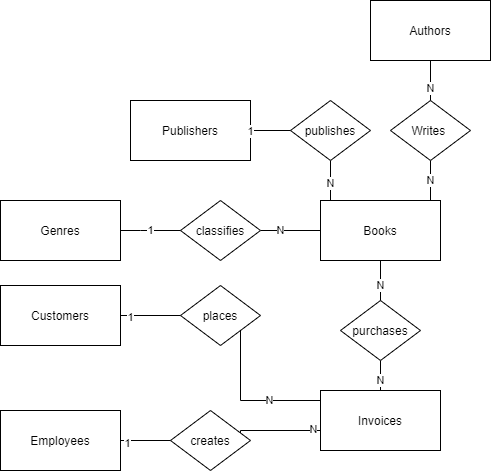

The diagram above was exported from draw.io. Its source (the exported page's mxGraphModel, read from the mxfile embedded in the PNG):
<mxGraphModel dx="1510" dy="671" grid="1" gridSize="10" guides="1" tooltips="1" connect="1" arrows="1" fold="1" page="1" pageScale="1" pageWidth="850" pageHeight="1100" math="0" shadow="0">
  <root>
    <mxCell id="abDc376ksxgpwX7iWDI5-0" />
    <mxCell id="abDc376ksxgpwX7iWDI5-1" parent="abDc376ksxgpwX7iWDI5-0" />
    <mxCell id="abDc376ksxgpwX7iWDI5-2" value="" style="edgeStyle=orthogonalEdgeStyle;rounded=0;orthogonalLoop=1;jettySize=auto;html=1;endArrow=none;endFill=0;entryX=0;entryY=0.5;entryDx=0;entryDy=0;exitX=1;exitY=0.5;exitDx=0;exitDy=0;" edge="1" parent="abDc376ksxgpwX7iWDI5-1" source="abDc376ksxgpwX7iWDI5-32" target="abDc376ksxgpwX7iWDI5-14">
      <mxGeometry relative="1" as="geometry">
        <mxPoint x="10" y="230" as="sourcePoint" />
        <mxPoint x="10" y="340" as="targetPoint" />
        <Array as="points">
          <mxPoint x="90" y="300" />
          <mxPoint x="90" y="300" />
        </Array>
      </mxGeometry>
    </mxCell>
    <mxCell id="abDc376ksxgpwX7iWDI5-3" value="N" style="edgeLabel;html=1;align=center;verticalAlign=middle;resizable=0;points=[];" vertex="1" connectable="0" parent="abDc376ksxgpwX7iWDI5-2">
      <mxGeometry x="0.8667" relative="1" as="geometry">
        <mxPoint x="-36.670000000000016" as="offset" />
      </mxGeometry>
    </mxCell>
    <mxCell id="abDc376ksxgpwX7iWDI5-5" value="&lt;p dir=&quot;auto&quot;&gt;Genres&lt;/p&gt;" style="rounded=0;whiteSpace=wrap;html=1;" vertex="1" parent="abDc376ksxgpwX7iWDI5-1">
      <mxGeometry x="-170" y="270" width="120" height="60" as="geometry" />
    </mxCell>
    <mxCell id="abDc376ksxgpwX7iWDI5-6" value="" style="edgeStyle=orthogonalEdgeStyle;rounded=0;orthogonalLoop=1;jettySize=auto;html=1;endArrow=none;endFill=0;" edge="1" parent="abDc376ksxgpwX7iWDI5-1" source="abDc376ksxgpwX7iWDI5-35" target="abDc376ksxgpwX7iWDI5-14">
      <mxGeometry relative="1" as="geometry">
        <Array as="points">
          <mxPoint x="160" y="230" />
          <mxPoint x="160" y="230" />
        </Array>
      </mxGeometry>
    </mxCell>
    <mxCell id="abDc376ksxgpwX7iWDI5-7" value="N" style="edgeLabel;html=1;align=center;verticalAlign=middle;resizable=0;points=[];" vertex="1" connectable="0" parent="abDc376ksxgpwX7iWDI5-6">
      <mxGeometry x="0.7857" y="1" relative="1" as="geometry">
        <mxPoint x="-1" y="-13.329999999999991" as="offset" />
      </mxGeometry>
    </mxCell>
    <mxCell id="abDc376ksxgpwX7iWDI5-8" value="&lt;p dir=&quot;auto&quot;&gt;&lt;span&gt;Publishers&lt;/span&gt;&lt;/p&gt;" style="rounded=0;whiteSpace=wrap;html=1;" vertex="1" parent="abDc376ksxgpwX7iWDI5-1">
      <mxGeometry x="-40" y="170" width="120" height="60" as="geometry" />
    </mxCell>
    <mxCell id="abDc376ksxgpwX7iWDI5-9" style="edgeStyle=orthogonalEdgeStyle;rounded=0;orthogonalLoop=1;jettySize=auto;html=1;endArrow=none;endFill=0;entryX=0.75;entryY=0;entryDx=0;entryDy=0;exitX=0.5;exitY=1;exitDx=0;exitDy=0;" edge="1" parent="abDc376ksxgpwX7iWDI5-1" source="abDc376ksxgpwX7iWDI5-77" target="abDc376ksxgpwX7iWDI5-14">
      <mxGeometry relative="1" as="geometry">
        <mxPoint x="360" y="320" as="sourcePoint" />
        <mxPoint x="400" y="100" as="targetPoint" />
        <Array as="points">
          <mxPoint x="260" y="270" />
        </Array>
      </mxGeometry>
    </mxCell>
    <mxCell id="abDc376ksxgpwX7iWDI5-10" value="N" style="edgeLabel;html=1;align=center;verticalAlign=middle;resizable=0;points=[];" vertex="1" connectable="0" parent="abDc376ksxgpwX7iWDI5-9">
      <mxGeometry x="0.85" y="3" relative="1" as="geometry">
        <mxPoint x="15.83" y="-23.33" as="offset" />
      </mxGeometry>
    </mxCell>
    <mxCell id="abDc376ksxgpwX7iWDI5-11" value="&lt;p dir=&quot;auto&quot;&gt;&lt;span&gt;Authors&lt;/span&gt;&lt;br&gt;&lt;/p&gt;" style="rounded=0;whiteSpace=wrap;html=1;" vertex="1" parent="abDc376ksxgpwX7iWDI5-1">
      <mxGeometry x="199.99999999999997" y="70" width="120" height="60" as="geometry" />
    </mxCell>
    <mxCell id="abDc376ksxgpwX7iWDI5-12" style="edgeStyle=orthogonalEdgeStyle;rounded=0;orthogonalLoop=1;jettySize=auto;html=1;endArrow=none;endFill=0;" edge="1" parent="abDc376ksxgpwX7iWDI5-1" source="abDc376ksxgpwX7iWDI5-82" target="abDc376ksxgpwX7iWDI5-23">
      <mxGeometry relative="1" as="geometry">
        <Array as="points" />
      </mxGeometry>
    </mxCell>
    <mxCell id="abDc376ksxgpwX7iWDI5-13" value="N" style="edgeLabel;html=1;align=center;verticalAlign=middle;resizable=0;points=[];" vertex="1" connectable="0" parent="abDc376ksxgpwX7iWDI5-12">
      <mxGeometry x="0.7222" y="2" relative="1" as="geometry">
        <mxPoint x="-2" y="-3.33" as="offset" />
      </mxGeometry>
    </mxCell>
    <mxCell id="abDc376ksxgpwX7iWDI5-14" value="&lt;p dir=&quot;auto&quot;&gt;Books&lt;/p&gt;" style="rounded=0;whiteSpace=wrap;html=1;" vertex="1" parent="abDc376ksxgpwX7iWDI5-1">
      <mxGeometry x="150" y="270" width="120" height="60" as="geometry" />
    </mxCell>
    <mxCell id="abDc376ksxgpwX7iWDI5-15" style="edgeStyle=orthogonalEdgeStyle;rounded=0;orthogonalLoop=1;jettySize=auto;html=1;endArrow=none;endFill=0;" edge="1" parent="abDc376ksxgpwX7iWDI5-1" source="abDc376ksxgpwX7iWDI5-71" target="abDc376ksxgpwX7iWDI5-23">
      <mxGeometry relative="1" as="geometry">
        <mxPoint x="280" y="520" as="sourcePoint" />
        <Array as="points">
          <mxPoint x="70" y="470" />
        </Array>
      </mxGeometry>
    </mxCell>
    <mxCell id="abDc376ksxgpwX7iWDI5-16" value="N" style="edgeLabel;html=1;align=center;verticalAlign=middle;resizable=0;points=[];" vertex="1" connectable="0" parent="abDc376ksxgpwX7iWDI5-15">
      <mxGeometry x="0.7818" y="2" relative="1" as="geometry">
        <mxPoint x="-35" y="2" as="offset" />
      </mxGeometry>
    </mxCell>
    <mxCell id="abDc376ksxgpwX7iWDI5-19" value="&lt;p dir=&quot;auto&quot;&gt;Customers&lt;/p&gt;" style="rounded=0;whiteSpace=wrap;html=1;" vertex="1" parent="abDc376ksxgpwX7iWDI5-1">
      <mxGeometry x="-170" y="355" width="120" height="60" as="geometry" />
    </mxCell>
    <mxCell id="abDc376ksxgpwX7iWDI5-23" value="&lt;p dir=&quot;auto&quot;&gt;Invoices&lt;/p&gt;" style="rounded=0;whiteSpace=wrap;html=1;" vertex="1" parent="abDc376ksxgpwX7iWDI5-1">
      <mxGeometry x="150" y="460" width="120" height="60" as="geometry" />
    </mxCell>
    <mxCell id="abDc376ksxgpwX7iWDI5-24" style="edgeStyle=orthogonalEdgeStyle;rounded=0;orthogonalLoop=1;jettySize=auto;html=1;endArrow=none;endFill=0;" edge="1" parent="abDc376ksxgpwX7iWDI5-1" source="abDc376ksxgpwX7iWDI5-74" target="abDc376ksxgpwX7iWDI5-23">
      <mxGeometry relative="1" as="geometry">
        <Array as="points">
          <mxPoint x="70" y="500" />
        </Array>
      </mxGeometry>
    </mxCell>
    <mxCell id="abDc376ksxgpwX7iWDI5-25" value="N" style="edgeLabel;html=1;align=center;verticalAlign=middle;resizable=0;points=[];" vertex="1" connectable="0" parent="abDc376ksxgpwX7iWDI5-24">
      <mxGeometry x="0.8182" y="1" relative="1" as="geometry">
        <mxPoint as="offset" />
      </mxGeometry>
    </mxCell>
    <mxCell id="abDc376ksxgpwX7iWDI5-30" value="&lt;p dir=&quot;auto&quot;&gt;Employees&lt;/p&gt;" style="rounded=0;whiteSpace=wrap;html=1;" vertex="1" parent="abDc376ksxgpwX7iWDI5-1">
      <mxGeometry x="-170.0000000000001" y="480" width="120" height="60" as="geometry" />
    </mxCell>
    <mxCell id="abDc376ksxgpwX7iWDI5-32" value="&lt;p dir=&quot;auto&quot;&gt;classifies&lt;/p&gt;" style="rhombus;whiteSpace=wrap;html=1;" vertex="1" parent="abDc376ksxgpwX7iWDI5-1">
      <mxGeometry x="10" y="270" width="80" height="60" as="geometry" />
    </mxCell>
    <mxCell id="abDc376ksxgpwX7iWDI5-33" value="" style="edgeStyle=orthogonalEdgeStyle;rounded=0;orthogonalLoop=1;jettySize=auto;html=1;endArrow=none;endFill=0;entryX=1;entryY=0.5;entryDx=0;entryDy=0;exitX=0;exitY=0.5;exitDx=0;exitDy=0;" edge="1" parent="abDc376ksxgpwX7iWDI5-1" source="abDc376ksxgpwX7iWDI5-32" target="abDc376ksxgpwX7iWDI5-5">
      <mxGeometry relative="1" as="geometry">
        <mxPoint x="-140" y="210.0000000000001" as="sourcePoint" />
        <mxPoint x="-90" y="210.0000000000001" as="targetPoint" />
        <Array as="points">
          <mxPoint x="-30" y="300" />
        </Array>
      </mxGeometry>
    </mxCell>
    <mxCell id="abDc376ksxgpwX7iWDI5-34" value="1" style="edgeLabel;html=1;align=center;verticalAlign=middle;resizable=0;points=[];" vertex="1" connectable="0" parent="abDc376ksxgpwX7iWDI5-33">
      <mxGeometry x="-0.8857" relative="1" as="geometry">
        <mxPoint x="-27.5" as="offset" />
      </mxGeometry>
    </mxCell>
    <mxCell id="abDc376ksxgpwX7iWDI5-35" value="&lt;p dir=&quot;auto&quot;&gt;publishes&lt;/p&gt;" style="rhombus;whiteSpace=wrap;html=1;" vertex="1" parent="abDc376ksxgpwX7iWDI5-1">
      <mxGeometry x="120" y="170" width="80" height="60" as="geometry" />
    </mxCell>
    <mxCell id="abDc376ksxgpwX7iWDI5-36" value="" style="edgeStyle=orthogonalEdgeStyle;rounded=0;orthogonalLoop=1;jettySize=auto;html=1;endArrow=none;endFill=0;" edge="1" parent="abDc376ksxgpwX7iWDI5-1" source="abDc376ksxgpwX7iWDI5-8" target="abDc376ksxgpwX7iWDI5-35">
      <mxGeometry relative="1" as="geometry">
        <mxPoint x="-95" y="-69.99999999999989" as="sourcePoint" />
        <mxPoint x="-135" y="30" as="targetPoint" />
      </mxGeometry>
    </mxCell>
    <mxCell id="abDc376ksxgpwX7iWDI5-37" value="1" style="edgeLabel;html=1;align=center;verticalAlign=middle;resizable=0;points=[];" vertex="1" connectable="0" parent="abDc376ksxgpwX7iWDI5-36">
      <mxGeometry x="-0.8143" y="4" relative="1" as="geometry">
        <mxPoint x="-4" y="4.999999999999993" as="offset" />
      </mxGeometry>
    </mxCell>
    <mxCell id="abDc376ksxgpwX7iWDI5-71" value="&lt;p dir=&quot;auto&quot;&gt;places&lt;/p&gt;" style="rhombus;whiteSpace=wrap;html=1;" vertex="1" parent="abDc376ksxgpwX7iWDI5-1">
      <mxGeometry x="10" y="355" width="80" height="60" as="geometry" />
    </mxCell>
    <mxCell id="abDc376ksxgpwX7iWDI5-72" style="edgeStyle=orthogonalEdgeStyle;rounded=0;orthogonalLoop=1;jettySize=auto;html=1;endArrow=none;endFill=0;" edge="1" parent="abDc376ksxgpwX7iWDI5-1" source="abDc376ksxgpwX7iWDI5-19" target="abDc376ksxgpwX7iWDI5-71">
      <mxGeometry relative="1" as="geometry">
        <mxPoint x="410" y="420" as="sourcePoint" />
        <mxPoint x="260" y="650.0000000000002" as="targetPoint" />
        <Array as="points" />
      </mxGeometry>
    </mxCell>
    <mxCell id="abDc376ksxgpwX7iWDI5-73" value="1" style="edgeLabel;html=1;align=center;verticalAlign=middle;resizable=0;points=[];" vertex="1" connectable="0" parent="abDc376ksxgpwX7iWDI5-72">
      <mxGeometry x="-0.6727" y="-2" relative="1" as="geometry">
        <mxPoint as="offset" />
      </mxGeometry>
    </mxCell>
    <mxCell id="abDc376ksxgpwX7iWDI5-74" value="&lt;p dir=&quot;auto&quot;&gt;creates&lt;/p&gt;" style="rhombus;whiteSpace=wrap;html=1;" vertex="1" parent="abDc376ksxgpwX7iWDI5-1">
      <mxGeometry y="480" width="80" height="60" as="geometry" />
    </mxCell>
    <mxCell id="abDc376ksxgpwX7iWDI5-75" style="edgeStyle=orthogonalEdgeStyle;rounded=0;orthogonalLoop=1;jettySize=auto;html=1;endArrow=none;endFill=0;" edge="1" parent="abDc376ksxgpwX7iWDI5-1" source="abDc376ksxgpwX7iWDI5-30" target="abDc376ksxgpwX7iWDI5-74">
      <mxGeometry relative="1" as="geometry">
        <mxPoint x="538.5699999999997" y="680.0000000000002" as="sourcePoint" />
        <mxPoint x="280" y="680.0000000000002" as="targetPoint" />
      </mxGeometry>
    </mxCell>
    <mxCell id="abDc376ksxgpwX7iWDI5-76" value="1" style="edgeLabel;html=1;align=center;verticalAlign=middle;resizable=0;points=[];" vertex="1" connectable="0" parent="abDc376ksxgpwX7iWDI5-75">
      <mxGeometry x="-0.7455" y="-3" relative="1" as="geometry">
        <mxPoint as="offset" />
      </mxGeometry>
    </mxCell>
    <mxCell id="abDc376ksxgpwX7iWDI5-77" value="&lt;p dir=&quot;auto&quot;&gt;Writes&amp;nbsp;&lt;/p&gt;" style="rhombus;whiteSpace=wrap;html=1;" vertex="1" parent="abDc376ksxgpwX7iWDI5-1">
      <mxGeometry x="220" y="170" width="80" height="60" as="geometry" />
    </mxCell>
    <mxCell id="abDc376ksxgpwX7iWDI5-78" style="edgeStyle=orthogonalEdgeStyle;rounded=0;orthogonalLoop=1;jettySize=auto;html=1;endArrow=none;endFill=0;" edge="1" parent="abDc376ksxgpwX7iWDI5-1" source="abDc376ksxgpwX7iWDI5-11" target="abDc376ksxgpwX7iWDI5-77">
      <mxGeometry relative="1" as="geometry">
        <mxPoint x="500" y="280" as="sourcePoint" />
        <mxPoint x="450" y="320" as="targetPoint" />
        <Array as="points" />
      </mxGeometry>
    </mxCell>
    <mxCell id="abDc376ksxgpwX7iWDI5-79" value="N" style="edgeLabel;html=1;align=center;verticalAlign=middle;resizable=0;points=[];" vertex="1" connectable="0" parent="abDc376ksxgpwX7iWDI5-78">
      <mxGeometry x="-0.8786" y="2" relative="1" as="geometry">
        <mxPoint x="-2" y="25" as="offset" />
      </mxGeometry>
    </mxCell>
    <mxCell id="abDc376ksxgpwX7iWDI5-82" value="&lt;p dir=&quot;auto&quot;&gt;purchases&lt;/p&gt;" style="rhombus;whiteSpace=wrap;html=1;" vertex="1" parent="abDc376ksxgpwX7iWDI5-1">
      <mxGeometry x="170" y="370" width="80" height="60" as="geometry" />
    </mxCell>
    <mxCell id="abDc376ksxgpwX7iWDI5-83" style="edgeStyle=orthogonalEdgeStyle;rounded=0;orthogonalLoop=1;jettySize=auto;html=1;endArrow=none;endFill=0;" edge="1" parent="abDc376ksxgpwX7iWDI5-1" source="abDc376ksxgpwX7iWDI5-14" target="abDc376ksxgpwX7iWDI5-82">
      <mxGeometry relative="1" as="geometry">
        <mxPoint x="220" y="310" as="sourcePoint" />
        <mxPoint x="220" y="515" as="targetPoint" />
        <Array as="points" />
      </mxGeometry>
    </mxCell>
    <mxCell id="abDc376ksxgpwX7iWDI5-84" value="N" style="edgeLabel;html=1;align=center;verticalAlign=middle;resizable=0;points=[];" vertex="1" connectable="0" parent="abDc376ksxgpwX7iWDI5-83">
      <mxGeometry x="-0.6" relative="1" as="geometry">
        <mxPoint y="16.67" as="offset" />
      </mxGeometry>
    </mxCell>
  </root>
</mxGraphModel>